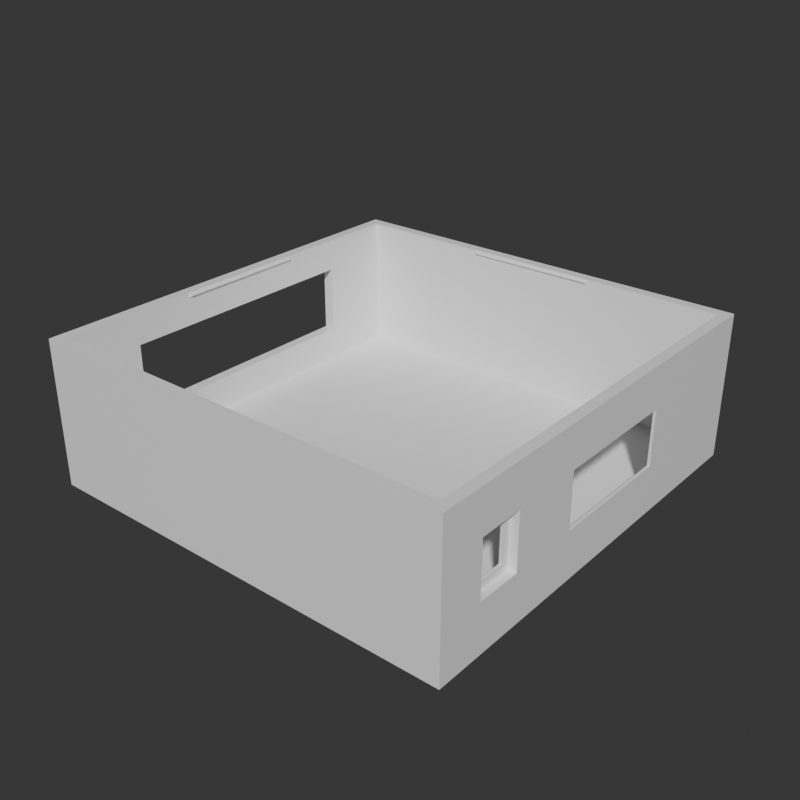 # Source: case_test.blend  (saved by Blender 2.93.21; exported with 4.5.12 LTS)
import bpy
from mathutils import Matrix  # noqa: F401  (used for matrix-valued properties, if any)

bpy.ops.wm.read_factory_settings(use_empty=True)
scene = bpy.context.scene
scene.name = 'Scene'

# ---- materials (node trees are filled in below, after node groups)
mat_frame_material = bpy.data.materials.new('Frame Material')

# ---- material node trees
mat_frame_material.use_nodes = True; mat_frame_material.node_tree.nodes.clear()
_N = mat_frame_material.node_tree.nodes; _L = mat_frame_material.node_tree.links
n0 = _N.new('ShaderNodeOutputMaterial'); n0.name = 'Material Output'; n0.location = (300, 300)
n1 = _N.new('ShaderNodeBsdfPrincipled'); n1.name = 'Principled BSDF'; n1.location = (10, 300)
n1.distribution = 'GGX'
n1.subsurface_method = 'BURLEY'
n1.inputs[3].default_value = 1.45
n1.inputs[27].default_value = (0.0, 0.0, 0.0, 1.0)
n1.inputs[28].default_value = 1.0
_L.new(n1.outputs[0], n0.inputs[0])
n0.is_active_output = True

# ---- world
world_world = bpy.data.worlds.new('World'); scene.world = world_world
world_world.use_nodes = True; world_world.node_tree.nodes.clear()
_N = world_world.node_tree.nodes; _L = world_world.node_tree.links
n0 = _N.new('ShaderNodeOutputWorld'); n0.name = 'World Output'; n0.location = (300, 300)
n1 = _N.new('ShaderNodeBackground'); n1.name = 'Background'; n1.location = (10, 300)
n1.inputs[0].default_value = (0.03244, 0.03244, 0.03244, 1.0)
_L.new(n1.outputs[0], n0.inputs[0])
n0.is_active_output = True
world_world.color = (0.05088, 0.05088, 0.05088)
world_world.use_sun_shadow = False
world_world.sun_shadow_jitter_overblur = 0.0

# ---- meshes
me_cube_002 = bpy.data.meshes.new('Cube.002')
me_cube_002.from_pydata([(79.0, -62.0, 17.92), (79.0, -62.0, 38.35), (79.0, -45.37, 17.92), (79.0, -45.37, 38.35), (75.0, -34.4, 51.36), (78.0, -34.4, 51.36), (75.0, 44.34, 51.36), (78.0, 44.34, 51.36), (75.0, -34.4, 6.914), (78.0, -34.4, 6.914), (75.0, 44.34, 6.914), (78.0, 44.34, 6.914), (78.0, -18.84, 38.32), (78.0, -18.84, 17.93), (78.0, 28.78, 38.32), (78.0, -6.28, 17.93), (78.0, 28.78, 17.93), (-75.0, 75.0, 4.0), (-75.0, 75.0, 54.0), (-25.0, -75.0, 52.0), (-25.0, -75.0, 54.0), (75.0, 75.0, 4.0), (75.0, 75.0, 54.0), (25.0, -75.0, 52.0), (25.0, -75.0, 54.0), (-79.0, 79.0, 2.398e-06), (-79.0, 79.0, 54.0), (-79.0, -79.0, 2.398e-06), (-79.0, -79.0, 54.0), (79.0, 79.0, 2.398e-06), (79.0, 79.0, 54.0), (79.0, -79.0, 2.398e-06), (79.0, -79.0, 54.0), (79.0, -18.84, 17.93), (79.0, 28.78, 17.93), (79.0, 28.78, 38.32), (79.0, -18.84, 33.44), (79.0, -18.84, 38.32), (76.0, -59.0, 20.92), (76.0, -48.37, 20.92), (76.0, -59.0, 35.35), (76.0, -48.37, 35.35), (75.0, -59.0, 20.92), (75.0, -48.37, 20.92), (75.0, -59.0, 35.35), (75.0, -48.37, 35.35), (76.0, -62.0, 17.92), (76.0, -62.0, 38.35), (76.0, -45.37, 17.92), (76.0, -45.37, 38.35), (-79.0, 47.54, 16.48), (-75.0, 47.54, 16.48), (-79.0, -47.54, 16.48), (-75.0, -47.54, 16.48), (-79.0, 47.54, 42.04), (-75.0, 47.54, 42.04), (-79.0, -47.54, 42.04), (-75.0, -47.54, 42.04), (-75.0, -75.0, 54.0), (-75.0, -75.0, 4.0), (75.0, -75.0, 4.0), (75.0, -75.0, 54.0), (-24.0, -74.0, 53.0), (24.0, -74.0, 53.0), (-75.0, -25.0, 54.0), (-75.0, 25.0, 54.0), (-75.0, -25.0, 52.0), (-75.0, 25.0, 52.0), (-74.0, -24.0, 53.0), (-74.0, 24.0, 53.0), (25.0, 75.0, 52.0), (-24.0, 74.0, 53.0), (25.0, 75.0, 54.0), (24.0, 74.0, 53.0), (-25.0, 75.0, 52.0), (-25.0, 75.0, 54.0), (75.0, 25.0, 54.0), (75.0, -25.0, 54.0), (75.0, -25.0, 52.0), (75.0, 25.0, 52.0), (74.0, -24.0, 53.0), (74.0, 24.0, 53.0)], [], [(6, 7, 11, 10), (10, 11, 9, 8), (8, 9, 5, 4), (11, 7, 5, 12, 14, 16, 15, 9), (9, 15, 13, 12, 5), (59, 17, 21, 60), (25, 26, 54, 50, 52, 27), (27, 28, 32, 31), (31, 32, 1, 0, 2, 34, 29), (29, 30, 26, 25), (27, 31, 29, 25), (34, 16, 14, 35), (33, 13, 15, 16, 34), (37, 12, 13, 33, 36), (35, 14, 12, 37), (29, 34, 35, 37, 36, 32, 30), (34, 2, 3, 1, 32, 36, 33), (40, 41, 45, 44), (41, 39, 43, 45), (38, 40, 44, 42), (39, 38, 42, 43), (0, 1, 47, 46), (2, 0, 46, 48), (3, 2, 48, 49), (1, 3, 49, 47), (39, 41, 40, 47, 49, 48), (38, 39, 48, 46, 47, 40), (52, 53, 57, 56), (58, 57, 53, 51, 17, 59), (27, 52, 56, 54, 26, 28), (50, 51, 53, 52), (51, 50, 54, 55), (19, 20, 58, 59), (23, 19, 59, 60), (24, 23, 60, 61), (18, 65, 64, 58, 20, 24, 61, 32, 28, 26), (20, 62, 63, 24), (19, 62, 20), (23, 24, 63), (19, 23, 63, 62), (67, 66, 68, 69), (65, 69, 68, 64), (66, 64, 68), (67, 69, 65), (56, 57, 55, 54), (17, 51, 55, 57, 58, 64, 66, 67, 65, 18), (71, 74, 75), (73, 72, 70), (70, 74, 71, 73), (73, 71, 75, 72), (17, 18, 75, 74, 70, 72, 22, 21), (26, 30, 22, 72, 75, 18), (78, 79, 81, 80), (8, 4, 45, 43), (4, 5, 7, 6), (32, 61, 77, 76, 22, 30), (45, 4, 78, 77, 61, 44), (60, 42, 44, 61), (8, 43, 42, 60, 21, 10), (6, 10, 21, 22, 76, 79), (79, 78, 4, 6), (79, 76, 81), (78, 80, 77), (77, 80, 81, 76)])
_uv = me_cube_002.uv_layers.new(name='UVMap')
_uv.uv.foreach_set('vector', [0.375, 0.25, 0.625, 0.25, 0.625, 0.5, 0.375, 0.5, 0.375, 0.5, 0.625, 0.5, 0.625, 0.75, 0.375, 0.75, 0.375, 0.75, 0.625, 0.75, 0.625, 1.0, 0.375, 1.0, 0.625, 0.5, 0.875, 0.5, 0.875, 0.75, 0.7857, 0.7006, 0.7857, 0.5494, 0.7143, 0.5494, 0.7143, 0.6607, 0.625, 0.75, 0.625, 0.75, 0.7143, 0.6607, 0.7143, 0.7006, 0.7857, 0.7006, 0.875, 0.75, 0.125, 0.5, 0.125, 0.75, 0.375, 0.75, 0.375, 0.5, 0.375, 0.0, 0.625, 0.0, 0.5696, 0.04977, 0.4513, 0.04977, 0.4513, 0.2002, 0.375, 0.25, 0.375, 0.25, 0.625, 0.25, 0.625, 0.5, 0.375, 0.5, 0.375, 0.5, 0.625, 0.5, 0.5526, 0.5269, 0.458, 0.5269, 0.458, 0.5532, 0.4805, 0.6705, 0.375, 0.75, 0.375, 0.75, 0.625, 0.75, 0.625, 1.0, 0.375, 1.0, 0.125, 0.5, 0.375, 0.5, 0.375, 0.75, 0.125, 0.75, 0.3975, 0.5, 0.3988, 0.5, 0.3988, 0.25, 0.3975, 0.25, 0.3975, 0.75, 0.3988, 0.75, 0.3988, 0.684, 0.3988, 0.5, 0.3975, 0.5, 0.3975, 1.0, 0.3988, 1.0, 0.3988, 0.75, 0.3975, 0.75, 0.3975, 0.9592, 0.3975, 0.25, 0.3988, 0.25, 0.3988, 0.0, 0.3975, 0.0, 0.375, 0.75, 0.4805, 0.6705, 0.5393, 0.6705, 0.5393, 0.5952, 0.5298, 0.5952, 0.625, 0.5, 0.625, 0.75, 0.4805, 0.6705, 0.458, 0.5532, 0.5526, 0.5532, 0.5526, 0.5269, 0.625, 0.5, 0.5298, 0.5952, 0.4805, 0.5952, 0.4925, 0.6358, 0.421, 0.812, 0.421, 0.812, 0.4925, 0.6358, 0.0, 0.0, 0.0, 0.0, 0.0, 0.0, 0.0, 0.0, 0.0, 0.0, 0.0, 0.0, 0.0, 0.0, 0.0, 0.0, 0.0, 0.0, 0.0, 0.0, 0.0, 0.0, 0.0, 0.0, 0.458, 0.5269, 0.5526, 0.5269, 0.5526, 0.5269, 0.458, 0.5269, 0.458, 0.5532, 0.458, 0.5269, 0.458, 0.5269, 0.458, 0.5532, 0.5526, 0.5532, 0.458, 0.5532, 0.458, 0.5532, 0.5526, 0.5532, 0.5526, 0.5269, 0.5526, 0.5532, 0.5526, 0.5532, 0.5526, 0.5269, 0.0, 0.0, 0.421, 0.812, 0.4925, 0.6358, 0.5526, 0.5269, 0.5526, 0.5532, 0.458, 0.5532, 0.0, 0.0, 0.0, 0.0, 0.458, 0.5532, 0.458, 0.5269, 0.5526, 0.5269, 0.0, 0.0, 0.375, 0.3726, 0.375, 0.3793, 0.625, 0.3793, 0.625, 0.3726, 0.625, 0.25, 0.5652, 0.2042, 0.4374, 0.2042, 0.4374, 0.04576, 0.375, 0.0, 0.375, 0.25, 0.375, 0.25, 0.4513, 0.2002, 0.5696, 0.2002, 0.5696, 0.04977, 0.625, 0.0, 0.625, 0.25, 0.2476, 0.75, 0.2543, 0.75, 0.2543, 0.5, 0.2476, 0.5, 0.375, 0.8707, 0.375, 0.8774, 0.625, 0.8774, 0.625, 0.8707, 0.375, 0.25, 0.625, 0.25, 0.625, 0.25, 0.375, 0.25, 0.375, 0.5, 0.375, 0.25, 0.375, 0.25, 0.375, 0.5, 0.625, 0.5, 0.375, 0.5, 0.375, 0.5, 0.625, 0.5, 0.8687, 0.7437, 0.7451, 0.4815, 0.7485, 0.5121, 0.625, 0.25, 0.625, 0.25, 0.625, 0.5, 0.6313, 0.5063, 0.625, 0.5, 0.625, 0.25, 0.875, 0.75, 0.625, 0.25, 0.375, 0.25, 0.375, 0.5, 0.625, 0.5, 0.375, 0.25, 0.375, 0.25, 0.625, 0.25, 0.375, 0.5, 0.625, 0.5, 0.375, 0.5, 0.375, 0.25, 0.375, 0.5, 0.375, 0.5, 0.375, 0.25, 0.7451, 0.4815, 0.0, 0.0, 0.0, 0.0, 0.7451, 0.4815, 0.7451, 0.4815, 0.7451, 0.4815, 0.0, 0.0, 0.7485, 0.5121, 0.0, 0.0, 0.7485, 0.5121, 0.0, 0.0, 0.7451, 0.4815, 0.7451, 0.4815, 0.7451, 0.4815, 0.625, 0.3726, 0.625, 0.3793, 0.625, 0.8707, 0.625, 0.8774, 0.375, 0.0, 0.4374, 0.04576, 0.625, 0.8707, 0.625, 0.3793, 0.625, 0.25, 0.7485, 0.5121, 0.0, 0.0, 0.7451, 0.4815, 0.7451, 0.4815, 0.8687, 0.7437, 0.0, 0.0, 0.0, 0.0, 0.0, 0.0, 0.0, 0.0, 0.0, 0.0, 0.0, 0.0, 0.0, 0.0, 0.0, 0.0, 0.0, 0.0, 0.0, 0.0, 0.0, 0.0, 0.0, 0.0, 0.0, 0.0, 0.0, 0.0, 0.125, 0.75, 0.8687, 0.7437, 0.0, 0.0, 0.0, 0.0, 0.0, 0.0, 0.0, 0.0, 0.625, 0.75, 0.375, 0.75, 0.875, 0.75, 0.625, 0.75, 0.625, 0.75, 0.0, 0.0, 0.0, 0.0, 0.8687, 0.7437, 0.0, 0.0, 0.0, 0.0, 0.0, 0.0, 0.0, 0.0, 0.375, 0.75, 0.0, 0.0, 0.0, 0.0, 0.0, 0.0, 0.375, 1.0, 0.875, 0.75, 0.625, 0.25, 0.375, 0.25, 0.625, 0.5, 0.6313, 0.5063, 0.6312, 0.5706, 0.0, 0.0, 0.625, 0.75, 0.625, 0.75, 0.421, 0.812, 0.0, 0.0, 0.0, 0.0, 0.6312, 0.5706, 0.6313, 0.5063, 0.4925, 0.6358, 0.375, 0.5, 0.0, 0.0, 0.0, 0.0, 0.6313, 0.5063, 0.375, 0.75, 0.0, 0.0, 0.0, 0.0, 0.375, 0.5, 0.375, 0.75, 0.375, 0.5, 0.375, 0.25, 0.375, 0.5, 0.375, 0.75, 0.625, 0.75, 0.0, 0.0, 0.0, 0.0, 0.0, 0.0, 0.0, 0.0, 0.375, 1.0, 0.375, 0.25, 0.0, 0.0, 0.0, 0.0, 0.0, 0.0, 0.0, 0.0, 0.0, 0.0, 0.6312, 0.5706, 0.6312, 0.5706, 0.0, 0.0, 0.0, 0.0, 0.0, 0.0])
me_cube_002.materials.append(mat_frame_material)
me_cube_002.use_remesh_preserve_volume = False
me_cube_002.use_remesh_preserve_attributes = False
me_cube_002.use_mirror_vertex_groups = False
me_cube_002.update()

# ---- objects
ob_case = bpy.data.objects.new('case', me_cube_002)

# ---- transforms, parenting, visibility, modifiers, constraints
ob_case.location = (0.0, 0.0, -27.0)
ob_case.lineart.crease_threshold = 0.0

# ---- collection membership
scene.collection.objects.link(ob_case)

# ---- scene / render settings (as saved in the file)
scene.frame_start = 1; scene.frame_end = 250; scene.frame_set(3)
scene.render.engine = 'CYCLES'
scene.render.resolution_x = 500
scene.render.resolution_y = 500
scene.cycles.use_denoising = False
scene.cycles.samples = 128
scene.cycles.sampling_pattern = 'TABULATED_SOBOL'
scene.cycles.use_adaptive_sampling = False
scene.cycles.use_light_tree = False
scene.cycles.sample_clamp_direct = 3.0
scene.cycles.sample_clamp_indirect = 15.0
scene.eevee.use_gtao = True
scene.eevee.use_raytracing = True
scene.view_settings.look = 'High Contrast'
scene.view_settings.view_transform = 'Filmic'
bpy.context.view_layer.update()

# ---- added for rendering (the .blend has no active camera and no usable light): camera, sun
cam_auto = bpy.data.cameras.new('AutoCamera')
cam_auto.lens = 50.0
cam_auto.sensor_width = 36.0
cam_auto.clip_end = 3732.68
ob_auto_camera = bpy.data.objects.new('AutoCamera', cam_auto)
scene.collection.objects.link(ob_auto_camera)
ob_auto_camera.location = (212.689, -255.227, 170.151)
ob_auto_camera.rotation_euler = (1.09748, -7.21219e-08, 0.694738)
scene.camera = ob_auto_camera
light_auto_sun = bpy.data.lights.new('AutoSun', 'SUN')
light_auto_sun.energy = 3.0
light_auto_sun.angle = 0.0523599
ob_auto_sun = bpy.data.objects.new('AutoSun', light_auto_sun)
scene.collection.objects.link(ob_auto_sun)
ob_auto_sun.rotation_euler = (0.872665, 0.174533, 0.523599)
bpy.context.view_layer.update()
